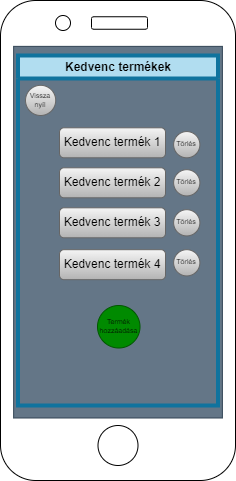

The diagram above was exported from draw.io. Its source (the exported page's mxGraphModel, read from the mxfile embedded in the PNG):
<mxGraphModel dx="1094" dy="589" grid="1" gridSize="10" guides="1" tooltips="1" connect="1" arrows="1" fold="1" page="1" pageScale="1" pageWidth="827" pageHeight="1169" math="0" shadow="0">
  <root>
    <mxCell id="0" />
    <mxCell id="1" parent="0" />
    <mxCell id="gwGtqpW-t5puW54TNwoT-4" value="" style="rounded=1;whiteSpace=wrap;html=1;rotation=90;" parent="1" vertex="1">
      <mxGeometry x="172.5" y="197.5" width="480" height="235" as="geometry" />
    </mxCell>
    <mxCell id="gwGtqpW-t5puW54TNwoT-2" value="" style="rounded=0;whiteSpace=wrap;html=1;rotation=90;fillColor=#647687;fontColor=#ffffff;strokeColor=#314354;" parent="1" vertex="1">
      <mxGeometry x="226.69" y="202.31" width="371.63" height="208.75" as="geometry" />
    </mxCell>
    <mxCell id="gwGtqpW-t5puW54TNwoT-5" value="" style="ellipse;whiteSpace=wrap;html=1;aspect=fixed;" parent="1" vertex="1">
      <mxGeometry x="392.5" y="500" width="40" height="40" as="geometry" />
    </mxCell>
    <mxCell id="gwGtqpW-t5puW54TNwoT-6" value="" style="rounded=1;whiteSpace=wrap;html=1;" parent="1" vertex="1">
      <mxGeometry x="386" y="91.25" width="56" height="12.5" as="geometry" />
    </mxCell>
    <mxCell id="gwGtqpW-t5puW54TNwoT-7" value="" style="ellipse;whiteSpace=wrap;html=1;aspect=fixed;" parent="1" vertex="1">
      <mxGeometry x="350" y="90" width="15" height="15" as="geometry" />
    </mxCell>
    <mxCell id="gwGtqpW-t5puW54TNwoT-13" value="Kedvenc termékek" style="swimlane;whiteSpace=wrap;html=1;fillColor=#b1ddf0;strokeColor=#10739e;strokeWidth=4;" parent="1" vertex="1">
      <mxGeometry x="312.5" y="130" width="200" height="350" as="geometry" />
    </mxCell>
    <mxCell id="MxpGnMPcwzFHQzbx0K2u-4" value="Törlés" style="ellipse;whiteSpace=wrap;html=1;aspect=fixed;fontSize=7;fillColor=#f5f5f5;strokeColor=#666666;gradientColor=#b3b3b3;" vertex="1" parent="gwGtqpW-t5puW54TNwoT-13">
      <mxGeometry x="155.63" y="76.06" width="26.25" height="26.25" as="geometry" />
    </mxCell>
    <mxCell id="MxpGnMPcwzFHQzbx0K2u-6" value="Törlés" style="ellipse;whiteSpace=wrap;html=1;aspect=fixed;fontSize=7;fillColor=#f5f5f5;strokeColor=#666666;gradientColor=#b3b3b3;" vertex="1" parent="gwGtqpW-t5puW54TNwoT-13">
      <mxGeometry x="155.63" y="154.19" width="26.25" height="26.25" as="geometry" />
    </mxCell>
    <mxCell id="gwGtqpW-t5puW54TNwoT-16" value="Termék hozzáadása" style="ellipse;whiteSpace=wrap;html=1;aspect=fixed;fontSize=7;fillColor=#008a00;strokeColor=#005700;fontColor=default;" parent="1" vertex="1">
      <mxGeometry x="392" y="380" width="42.5" height="42.5" as="geometry" />
    </mxCell>
    <mxCell id="gwGtqpW-t5puW54TNwoT-17" value="Kedvenc termék 1" style="rounded=1;whiteSpace=wrap;html=1;fillColor=#f5f5f5;strokeColor=#666666;gradientColor=#b3b3b3;" parent="1" vertex="1">
      <mxGeometry x="354" y="202.31" width="106" height="30" as="geometry" />
    </mxCell>
    <mxCell id="gwGtqpW-t5puW54TNwoT-18" value="Kedvenc termék 2" style="rounded=1;whiteSpace=wrap;html=1;fillColor=#f5f5f5;gradientColor=#b3b3b3;strokeColor=#666666;" parent="1" vertex="1">
      <mxGeometry x="354" y="242.31" width="106" height="30" as="geometry" />
    </mxCell>
    <mxCell id="gwGtqpW-t5puW54TNwoT-19" value="Kedvenc termék 3" style="rounded=1;whiteSpace=wrap;html=1;fillColor=#f5f5f5;gradientColor=#b3b3b3;strokeColor=#666666;" parent="1" vertex="1">
      <mxGeometry x="354" y="282.31" width="106" height="30" as="geometry" />
    </mxCell>
    <mxCell id="gwGtqpW-t5puW54TNwoT-20" value="Kedvenc termék 4" style="rounded=1;whiteSpace=wrap;html=1;fillColor=#f5f5f5;gradientColor=#b3b3b3;strokeColor=#666666;" parent="1" vertex="1">
      <mxGeometry x="354" y="324.19" width="106" height="30" as="geometry" />
    </mxCell>
    <mxCell id="MxpGnMPcwzFHQzbx0K2u-1" value="Vissza nyíl" style="ellipse;whiteSpace=wrap;html=1;aspect=fixed;fontSize=7;fillColor=#f5f5f5;strokeColor=#666666;gradientColor=#b3b3b3;" vertex="1" parent="1">
      <mxGeometry x="320" y="159.81" width="30.19" height="30.19" as="geometry" />
    </mxCell>
    <mxCell id="MxpGnMPcwzFHQzbx0K2u-5" value="Törlés" style="ellipse;whiteSpace=wrap;html=1;aspect=fixed;fontSize=7;fillColor=#f5f5f5;strokeColor=#666666;gradientColor=#b3b3b3;" vertex="1" parent="1">
      <mxGeometry x="468.13" y="244.19" width="26.25" height="26.25" as="geometry" />
    </mxCell>
    <mxCell id="MxpGnMPcwzFHQzbx0K2u-7" value="Törlés" style="ellipse;whiteSpace=wrap;html=1;aspect=fixed;fontSize=7;fillColor=#f5f5f5;strokeColor=#666666;gradientColor=#b3b3b3;" vertex="1" parent="1">
      <mxGeometry x="468.13" y="324.19" width="26.25" height="26.25" as="geometry" />
    </mxCell>
  </root>
</mxGraphModel>